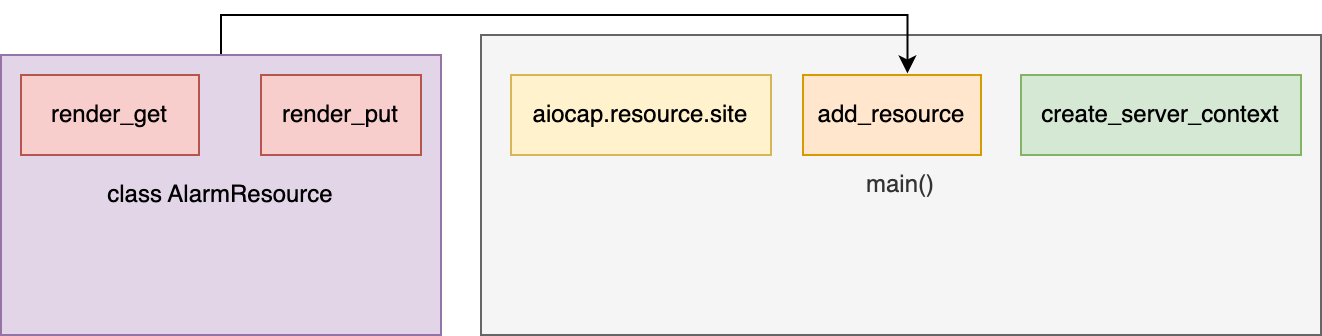

The diagram above was exported from draw.io. Its source (the exported page's mxGraphModel, read from the mxfile embedded in the PNG):
<mxGraphModel dx="882" dy="868" grid="1" gridSize="10" guides="1" tooltips="1" connect="1" arrows="1" fold="1" page="1" pageScale="1" pageWidth="850" pageHeight="1100" math="0" shadow="0">
  <root>
    <mxCell id="0" />
    <mxCell id="1" parent="0" />
    <mxCell id="5wJIWya2AEM0x581DzwR-2" value="main()" style="rounded=0;whiteSpace=wrap;html=1;fillColor=#f5f5f5;fontColor=#333333;strokeColor=#666666;" vertex="1" parent="1">
      <mxGeometry x="320" y="330" width="420" height="150" as="geometry" />
    </mxCell>
    <mxCell id="5wJIWya2AEM0x581DzwR-10" style="edgeStyle=orthogonalEdgeStyle;rounded=0;orthogonalLoop=1;jettySize=auto;html=1;entryX=0.587;entryY=-0.02;entryDx=0;entryDy=0;entryPerimeter=0;" edge="1" parent="1" source="5wJIWya2AEM0x581DzwR-3" target="5wJIWya2AEM0x581DzwR-7">
      <mxGeometry relative="1" as="geometry">
        <Array as="points">
          <mxPoint x="190" y="320" />
          <mxPoint x="533" y="320" />
        </Array>
      </mxGeometry>
    </mxCell>
    <mxCell id="5wJIWya2AEM0x581DzwR-3" value="class AlarmResource" style="rounded=0;whiteSpace=wrap;html=1;fillColor=#e1d5e7;strokeColor=#9673a6;" vertex="1" parent="1">
      <mxGeometry x="80" y="340" width="220" height="140" as="geometry" />
    </mxCell>
    <mxCell id="5wJIWya2AEM0x581DzwR-5" value="render_get" style="rounded=0;whiteSpace=wrap;html=1;fillColor=#f8cecc;strokeColor=#b85450;" vertex="1" parent="1">
      <mxGeometry x="90" y="350" width="89" height="40" as="geometry" />
    </mxCell>
    <mxCell id="5wJIWya2AEM0x581DzwR-6" value="render_put" style="rounded=0;whiteSpace=wrap;html=1;fillColor=#f8cecc;strokeColor=#b85450;" vertex="1" parent="1">
      <mxGeometry x="210" y="350" width="80" height="40" as="geometry" />
    </mxCell>
    <mxCell id="5wJIWya2AEM0x581DzwR-7" value="add_resource" style="rounded=0;whiteSpace=wrap;html=1;fillColor=#ffe6cc;strokeColor=#d79b00;" vertex="1" parent="1">
      <mxGeometry x="481" y="350" width="89" height="40" as="geometry" />
    </mxCell>
    <mxCell id="5wJIWya2AEM0x581DzwR-8" value="create_server_context" style="rounded=0;whiteSpace=wrap;html=1;fillColor=#d5e8d4;strokeColor=#82b366;" vertex="1" parent="1">
      <mxGeometry x="590" y="350" width="140" height="40" as="geometry" />
    </mxCell>
    <mxCell id="5wJIWya2AEM0x581DzwR-9" value="aiocap.resource.site" style="rounded=0;whiteSpace=wrap;html=1;fillColor=#fff2cc;strokeColor=#d6b656;" vertex="1" parent="1">
      <mxGeometry x="335" y="350" width="130" height="40" as="geometry" />
    </mxCell>
  </root>
</mxGraphModel>